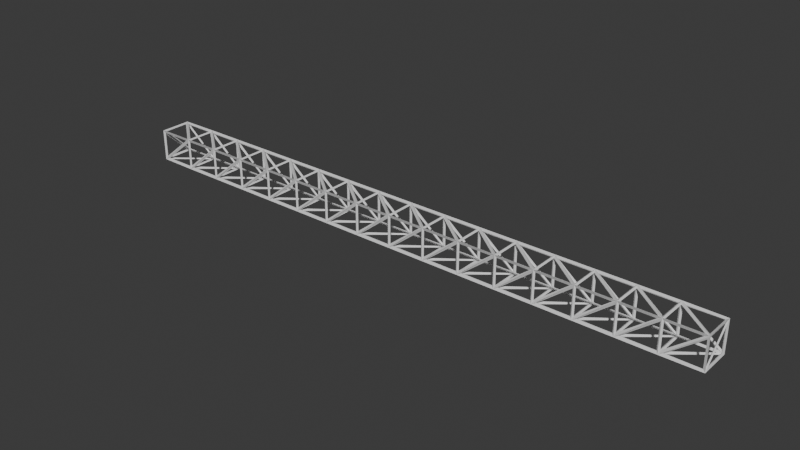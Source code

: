 # Source: PartScaffolde.blend  (saved by Blender 4.1.23; exported with 4.5.12 LTS)
import bpy
from mathutils import Matrix  # noqa: F401  (used for matrix-valued properties, if any)

bpy.ops.wm.read_factory_settings(use_empty=True)
scene = bpy.context.scene
scene.name = 'Scene'

# ---- collections
col_partscaffolde = bpy.data.collections.new('PartScaffolde'); scene.collection.children.link(col_partscaffolde)

# ---- materials (node trees are filled in below, after node groups)
mat_material = bpy.data.materials.new('Material')
mat_material.alpha_threshold = 0.0
mat_material.use_transparent_shadow = False
mat_material.roughness = 0.5
mat_material.line_color = (0.0, 0.0, 0.0, 1.0)

# ---- material node trees
mat_material.use_nodes = True; mat_material.node_tree.nodes.clear()
_N = mat_material.node_tree.nodes; _L = mat_material.node_tree.links
n0 = _N.new('ShaderNodeOutputMaterial'); n0.name = 'Material Output'; n0.location = (300, 300)
n1 = _N.new('ShaderNodeBsdfPrincipled'); n1.name = 'Principled BSDF'; n1.location = (10, 300)
n1.inputs[3].default_value = 1.45
_L.new(n1.outputs[0], n0.inputs[0])
n0.is_active_output = True

# ---- world
world_world = bpy.data.worlds.new('World'); scene.world = world_world
world_world.use_nodes = True; world_world.node_tree.nodes.clear()
_N = world_world.node_tree.nodes; _L = world_world.node_tree.links
n0 = _N.new('ShaderNodeOutputWorld'); n0.name = 'World Output'; n0.location = (300, 300)
n1 = _N.new('ShaderNodeBackground'); n1.name = 'Background'; n1.location = (10, 300)
n1.inputs[0].default_value = (0.05088, 0.05088, 0.05088, 1.0)
_L.new(n1.outputs[0], n0.inputs[0])
n0.is_active_output = True
world_world.color = (0.05088, 0.05088, 0.05088)
world_world.use_sun_shadow = False
world_world.sun_shadow_jitter_overblur = 0.0

# ---- meshes
me_cube = bpy.data.meshes.new('Cube')
me_cube.from_pydata([(2.0, 0.1, 0.1), (2.0, 0.1, -0.1), (2.0, -0.1, 0.1), (2.0, -0.1, -0.1), (-2.0, 0.1, 0.1), (-2.0, 0.1, -0.1), (-2.0, -0.1, 0.1), (-2.0, -0.1, -0.1), (1.75, 0.1, -0.1), (1.5, 0.1, -0.1), (1.25, 0.1, -0.1), (1.0, 0.1, -0.1), (0.75, 0.1, -0.1), (0.5, 0.1, -0.1), (0.25, 0.1, -0.1), (0.0, 0.1, -0.1), (-0.25, 0.1, -0.1), (-0.5, 0.1, -0.1), (-0.75, 0.1, -0.1), (-1.0, 0.1, -0.1), (-1.25, 0.1, -0.1), (-1.5, 0.1, -0.1), (-1.75, 0.1, -0.1), (1.75, -0.1, 0.1), (1.5, -0.1, 0.1), (1.25, -0.1, 0.1), (1.0, -0.1, 0.1), (0.75, -0.1, 0.1), (0.5, -0.1, 0.1), (0.25, -0.1, 0.1), (0.0, -0.1, 0.1), (-0.25, -0.1, 0.1), (-0.5, -0.1, 0.1), (-0.75, -0.1, 0.1), (-1.0, -0.1, 0.1), (-1.25, -0.1, 0.1), (-1.5, -0.1, 0.1), (-1.75, -0.1, 0.1), (-1.75, -0.1, -0.1), (-1.5, -0.1, -0.1), (-1.25, -0.1, -0.1), (-1.0, -0.1, -0.1), (-0.75, -0.1, -0.1), (-0.5, -0.1, -0.1), (-0.25, -0.1, -0.1), (0.0, -0.1, -0.1), (0.25, -0.1, -0.1), (0.5, -0.1, -0.1), (0.75, -0.1, -0.1), (1.0, -0.1, -0.1), (1.25, -0.1, -0.1), (1.5, -0.1, -0.1), (1.75, -0.1, -0.1), (-1.75, 0.1, 0.1), (-1.5, 0.1, 0.1), (-1.25, 0.1, 0.1), (-1.0, 0.1, 0.1), (-0.75, 0.1, 0.1), (-0.5, 0.1, 0.1), (-0.25, 0.1, 0.1), (0.0, 0.1, 0.1), (0.25, 0.1, 0.1), (0.5, 0.1, 0.1), (0.75, 0.1, 0.1), (1.0, 0.1, 0.1), (1.25, 0.1, 0.1), (1.5, 0.1, 0.1), (1.75, 0.1, 0.1)], [], [(53, 4, 6, 37), (38, 37, 6, 7), (7, 6, 4, 5), (8, 1, 3, 52), (1, 0, 2, 3), (8, 67, 0, 1), (5, 4, 53, 22), (22, 53, 54, 21), (21, 54, 55, 20), (20, 55, 56, 19), (19, 56, 57, 18), (18, 57, 58, 17), (17, 58, 59, 16), (16, 59, 60, 15), (15, 60, 61, 14), (14, 61, 62, 13), (13, 62, 63, 12), (12, 63, 64, 11), (11, 64, 65, 10), (10, 65, 66, 9), (9, 66, 67, 8), (5, 22, 38, 7), (22, 21, 39, 38), (21, 20, 40, 39), (20, 19, 41, 40), (19, 18, 42, 41), (18, 17, 43, 42), (17, 16, 44, 43), (16, 15, 45, 44), (15, 14, 46, 45), (14, 13, 47, 46), (13, 12, 48, 47), (12, 11, 49, 48), (11, 10, 50, 49), (10, 9, 51, 50), (9, 8, 52, 51), (3, 2, 23, 52), (52, 23, 24, 51), (51, 24, 25, 50), (50, 25, 26, 49), (49, 26, 27, 48), (48, 27, 28, 47), (47, 28, 29, 46), (46, 29, 30, 45), (45, 30, 31, 44), (44, 31, 32, 43), (43, 32, 33, 42), (42, 33, 34, 41), (41, 34, 35, 40), (40, 35, 36, 39), (39, 36, 37, 38), (0, 67, 23, 2), (67, 66, 24, 23), (66, 65, 25, 24), (65, 64, 26, 25), (64, 63, 27, 26), (63, 62, 28, 27), (62, 61, 29, 28), (61, 60, 30, 29), (60, 59, 31, 30), (59, 58, 32, 31), (58, 57, 33, 32), (57, 56, 34, 33), (56, 55, 35, 34), (55, 54, 36, 35), (54, 53, 37, 36)])
_uv = me_cube.uv_layers.new(name='UVMap')
_uv.uv.foreach_set('vector', [0.8594, 0.5, 0.875, 0.5, 0.875, 0.75, 0.8594, 0.75, 0.375, 0.9844, 0.625, 0.9844, 0.625, 1.0, 0.375, 1.0, 0.375, 0.0, 0.625, 0.0, 0.625, 0.25, 0.375, 0.25, 0.3594, 0.5, 0.375, 0.5, 0.375, 0.75, 0.3594, 0.75, 0.375, 0.5, 0.625, 0.5, 0.625, 0.75, 0.375, 0.75, 0.375, 0.4844, 0.625, 0.4844, 0.625, 0.5, 0.375, 0.5, 0.375, 0.25, 0.625, 0.25, 0.625, 0.2656, 0.375, 0.2656, 0.375, 0.2656, 0.625, 0.2656, 0.625, 0.2812, 0.375, 0.2812, 0.375, 0.2812, 0.625, 0.2812, 0.625, 0.2969, 0.375, 0.2969, 0.375, 0.2969, 0.625, 0.2969, 0.625, 0.3125, 0.375, 0.3125, 0.375, 0.3125, 0.625, 0.3125, 0.625, 0.3281, 0.375, 0.3281, 0.375, 0.3281, 0.625, 0.3281, 0.625, 0.3438, 0.375, 0.3438, 0.375, 0.3438, 0.625, 0.3438, 0.625, 0.3594, 0.375, 0.3594, 0.375, 0.3594, 0.625, 0.3594, 0.625, 0.375, 0.375, 0.375, 0.375, 0.375, 0.625, 0.375, 0.625, 0.3906, 0.375, 0.3906, 0.375, 0.3906, 0.625, 0.3906, 0.625, 0.4062, 0.375, 0.4063, 0.375, 0.4063, 0.625, 0.4062, 0.625, 0.4219, 0.375, 0.4219, 0.375, 0.4219, 0.625, 0.4219, 0.625, 0.4375, 0.375, 0.4375, 0.375, 0.4375, 0.625, 0.4375, 0.625, 0.4531, 0.375, 0.4531, 0.375, 0.4531, 0.625, 0.4531, 0.625, 0.4688, 0.375, 0.4688, 0.375, 0.4688, 0.625, 0.4688, 0.625, 0.4844, 0.375, 0.4844, 0.125, 0.5, 0.1406, 0.5, 0.1406, 0.75, 0.125, 0.75, 0.1406, 0.5, 0.1562, 0.5, 0.1562, 0.75, 0.1406, 0.75, 0.1562, 0.5, 0.1719, 0.5, 0.1719, 0.75, 0.1562, 0.75, 0.1719, 0.5, 0.1875, 0.5, 0.1875, 0.75, 0.1719, 0.75, 0.1875, 0.5, 0.2031, 0.5, 0.2031, 0.75, 0.1875, 0.75, 0.2031, 0.5, 0.2187, 0.5, 0.2187, 0.75, 0.2031, 0.75, 0.2187, 0.5, 0.2344, 0.5, 0.2344, 0.75, 0.2187, 0.75, 0.2344, 0.5, 0.25, 0.5, 0.25, 0.75, 0.2344, 0.75, 0.25, 0.5, 0.2656, 0.5, 0.2656, 0.75, 0.25, 0.75, 0.2656, 0.5, 0.2812, 0.5, 0.2812, 0.75, 0.2656, 0.75, 0.2812, 0.5, 0.2969, 0.5, 0.2969, 0.75, 0.2812, 0.75, 0.2969, 0.5, 0.3125, 0.5, 0.3125, 0.75, 0.2969, 0.75, 0.3125, 0.5, 0.3281, 0.5, 0.3281, 0.75, 0.3125, 0.75, 0.3281, 0.5, 0.3438, 0.5, 0.3438, 0.75, 0.3281, 0.75, 0.3438, 0.5, 0.3594, 0.5, 0.3594, 0.75, 0.3438, 0.75, 0.375, 0.75, 0.625, 0.75, 0.625, 0.7656, 0.375, 0.7656, 0.375, 0.7656, 0.625, 0.7656, 0.625, 0.7812, 0.375, 0.7812, 0.375, 0.7812, 0.625, 0.7812, 0.625, 0.7969, 0.375, 0.7969, 0.375, 0.7969, 0.625, 0.7969, 0.625, 0.8125, 0.375, 0.8125, 0.375, 0.8125, 0.625, 0.8125, 0.625, 0.8281, 0.375, 0.8281, 0.375, 0.8281, 0.625, 0.8281, 0.625, 0.8438, 0.375, 0.8437, 0.375, 0.8437, 0.625, 0.8438, 0.625, 0.8594, 0.375, 0.8594, 0.375, 0.8594, 0.625, 0.8594, 0.625, 0.875, 0.375, 0.875, 0.375, 0.875, 0.625, 0.875, 0.625, 0.8906, 0.375, 0.8906, 0.375, 0.8906, 0.625, 0.8906, 0.625, 0.9062, 0.375, 0.9062, 0.375, 0.9062, 0.625, 0.9062, 0.625, 0.9219, 0.375, 0.9219, 0.375, 0.9219, 0.625, 0.9219, 0.625, 0.9375, 0.375, 0.9375, 0.375, 0.9375, 0.625, 0.9375, 0.625, 0.9531, 0.375, 0.9531, 0.375, 0.9531, 0.625, 0.9531, 0.625, 0.9688, 0.375, 0.9688, 0.375, 0.9688, 0.625, 0.9688, 0.625, 0.9844, 0.375, 0.9844, 0.625, 0.5, 0.6406, 0.5, 0.6406, 0.75, 0.625, 0.75, 0.6406, 0.5, 0.6562, 0.5, 0.6562, 0.75, 0.6406, 0.75, 0.6562, 0.5, 0.6719, 0.5, 0.6719, 0.75, 0.6562, 0.75, 0.6719, 0.5, 0.6875, 0.5, 0.6875, 0.75, 0.6719, 0.75, 0.6875, 0.5, 0.7031, 0.5, 0.7031, 0.75, 0.6875, 0.75, 0.7031, 0.5, 0.7188, 0.5, 0.7188, 0.75, 0.7031, 0.75, 0.7188, 0.5, 0.7344, 0.5, 0.7344, 0.75, 0.7188, 0.75, 0.7344, 0.5, 0.75, 0.5, 0.75, 0.75, 0.7344, 0.75, 0.75, 0.5, 0.7656, 0.5, 0.7656, 0.75, 0.75, 0.75, 0.7656, 0.5, 0.7812, 0.5, 0.7812, 0.75, 0.7656, 0.75, 0.7812, 0.5, 0.7969, 0.5, 0.7969, 0.75, 0.7812, 0.75, 0.7969, 0.5, 0.8125, 0.5, 0.8125, 0.75, 0.7969, 0.75, 0.8125, 0.5, 0.8281, 0.5, 0.8281, 0.75, 0.8125, 0.75, 0.8281, 0.5, 0.8438, 0.5, 0.8438, 0.75, 0.8281, 0.75, 0.8438, 0.5, 0.8594, 0.5, 0.8594, 0.75, 0.8438, 0.75])
me_cube.materials.append(mat_material)
me_cube.use_mirror_vertex_groups = False
me_cube.update()

# ---- objects
ob_partscaffolde = bpy.data.objects.new('PartScaffolde', me_cube)

# ---- transforms, parenting, visibility, modifiers, constraints
ob_partscaffolde.location = (0.0, 0.0, 0.0)
ob_partscaffolde.lock_rotations_4d = False
ob_partscaffolde.empty_display_type = 'ARROWS'
ob_partscaffolde.lineart.crease_threshold = 0.0
_m = ob_partscaffolde.modifiers.new('Triangulate', 'TRIANGULATE')
_m = ob_partscaffolde.modifiers.new('Wireframe', 'WIREFRAME')
_m.use_crease = True

# ---- collection membership
col_partscaffolde.objects.link(ob_partscaffolde)

# ---- scene / render settings (as saved in the file)
scene.frame_start = 1; scene.frame_end = 250; scene.frame_set(1)
scene.render.engine = 'BLENDER_EEVEE_NEXT'
scene.cycles.sampling_pattern = 'TABULATED_SOBOL'
scene.eevee.ray_tracing_options.trace_max_roughness = 0.0
bpy.context.view_layer.update()

# ---- added for rendering (the .blend has no active camera and no usable light): camera, sun
cam_auto = bpy.data.cameras.new('AutoCamera')
cam_auto.lens = 50.0
cam_auto.sensor_width = 36.0
cam_auto.clip_end = 1000.0
ob_auto_camera = bpy.data.objects.new('AutoCamera', cam_auto)
scene.collection.objects.link(ob_auto_camera)
ob_auto_camera.location = (3.72214, -4.46657, 2.97772)
ob_auto_camera.rotation_euler = (1.09748, -7.21219e-08, 0.694738)
scene.camera = ob_auto_camera
light_auto_sun = bpy.data.lights.new('AutoSun', 'SUN')
light_auto_sun.energy = 3.0
light_auto_sun.angle = 0.0523599
ob_auto_sun = bpy.data.objects.new('AutoSun', light_auto_sun)
scene.collection.objects.link(ob_auto_sun)
ob_auto_sun.rotation_euler = (0.872665, 0.174533, 0.523599)
bpy.context.view_layer.update()
